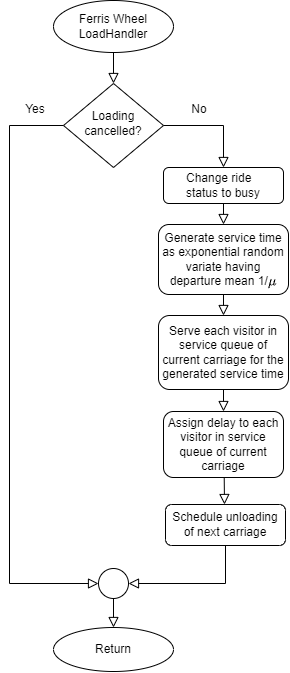

The diagram above was exported from draw.io. Its source (the exported page's mxGraphModel, read from the mxfile embedded in the PNG):
<mxGraphModel dx="886" dy="617" grid="0" gridSize="10" guides="1" tooltips="1" connect="1" arrows="1" fold="1" page="1" pageScale="1" pageWidth="413" pageHeight="583" background="#ffffff" math="1" shadow="0">
  <root>
    <mxCell id="WIyWlLk6GJQsqaUBKTNV-0" />
    <mxCell id="WIyWlLk6GJQsqaUBKTNV-1" parent="WIyWlLk6GJQsqaUBKTNV-0" />
    <mxCell id="XXHtIPgqakd9CH_oE0XA-0" value="Return" style="ellipse;whiteSpace=wrap;html=1;" parent="WIyWlLk6GJQsqaUBKTNV-1" vertex="1">
      <mxGeometry x="-358.99684210526317" y="634.9989473684211" width="120" height="44" as="geometry" />
    </mxCell>
    <mxCell id="XXHtIPgqakd9CH_oE0XA-1" value="Assign delay to each visitor in service queue of current carriage" style="rounded=1;whiteSpace=wrap;html=1;fontSize=12;glass=0;strokeWidth=1;shadow=0;" parent="WIyWlLk6GJQsqaUBKTNV-1" vertex="1">
      <mxGeometry x="-249" y="419" width="120" height="66" as="geometry" />
    </mxCell>
    <mxCell id="XXHtIPgqakd9CH_oE0XA-2" value="Generate service time as exponential random variate having departure mean 1/`mu`" style="rounded=1;whiteSpace=wrap;html=1;fontSize=12;glass=0;strokeWidth=1;shadow=0;" parent="WIyWlLk6GJQsqaUBKTNV-1" vertex="1">
      <mxGeometry x="-253.99684210526314" y="231.99894736842117" width="130" height="70" as="geometry" />
    </mxCell>
    <mxCell id="XXHtIPgqakd9CH_oE0XA-3" value="&lt;div align=&quot;justify&quot;&gt;Change ride&amp;nbsp;&lt;/div&gt;&lt;div align=&quot;justify&quot;&gt;status to busy&lt;/div&gt;" style="rounded=1;whiteSpace=wrap;html=1;align=center;" parent="WIyWlLk6GJQsqaUBKTNV-1" vertex="1">
      <mxGeometry x="-248.9968421052631" y="174.99894736842117" width="120" height="36" as="geometry" />
    </mxCell>
    <mxCell id="XXHtIPgqakd9CH_oE0XA-4" value="&lt;div&gt;Serve each visitor in service queue of current carriage for&amp;nbsp;&lt;span style=&quot;background-color: initial;&quot;&gt;the generated&amp;nbsp;&lt;/span&gt;&lt;span style=&quot;background-color: initial;&quot;&gt;service time&lt;/span&gt;&lt;/div&gt;" style="rounded=1;whiteSpace=wrap;html=1;" parent="WIyWlLk6GJQsqaUBKTNV-1" vertex="1">
      <mxGeometry x="-254" y="323" width="130" height="74" as="geometry" />
    </mxCell>
    <mxCell id="XXHtIPgqakd9CH_oE0XA-5" value="" style="ellipse;whiteSpace=wrap;html=1;aspect=fixed;" parent="WIyWlLk6GJQsqaUBKTNV-1" vertex="1">
      <mxGeometry x="-313.99684210526317" y="575.9989473684211" width="30" height="30" as="geometry" />
    </mxCell>
    <mxCell id="XXHtIPgqakd9CH_oE0XA-6" value="" style="rounded=0;html=1;jettySize=auto;orthogonalLoop=1;fontSize=11;endArrow=block;endFill=0;endSize=8;strokeWidth=1;shadow=0;labelBackgroundColor=none;edgeStyle=orthogonalEdgeStyle;exitX=0.5;exitY=1;exitDx=0;exitDy=0;entryX=0.5;entryY=0;entryDx=0;entryDy=0;" parent="WIyWlLk6GJQsqaUBKTNV-1" source="XXHtIPgqakd9CH_oE0XA-5" target="XXHtIPgqakd9CH_oE0XA-0" edge="1">
      <mxGeometry relative="1" as="geometry">
        <mxPoint x="-299.66684210526313" y="605.9989473684211" as="sourcePoint" />
        <mxPoint x="-298.99684210526317" y="630.9989473684211" as="targetPoint" />
      </mxGeometry>
    </mxCell>
    <mxCell id="XXHtIPgqakd9CH_oE0XA-7" value="Schedule unloading of next carriage" style="rounded=1;whiteSpace=wrap;html=1;fontSize=12;glass=0;strokeWidth=1;shadow=0;" parent="WIyWlLk6GJQsqaUBKTNV-1" vertex="1">
      <mxGeometry x="-246.9968421052631" y="511.9989473684211" width="120" height="41" as="geometry" />
    </mxCell>
    <mxCell id="XXHtIPgqakd9CH_oE0XA-8" value="" style="rounded=0;html=1;jettySize=auto;orthogonalLoop=1;fontSize=11;endArrow=block;endFill=0;endSize=8;strokeWidth=1;shadow=0;labelBackgroundColor=none;edgeStyle=orthogonalEdgeStyle;entryX=0.5;entryY=0;entryDx=0;entryDy=0;exitX=0.506;exitY=1.003;exitDx=0;exitDy=0;exitPerimeter=0;" parent="WIyWlLk6GJQsqaUBKTNV-1" edge="1" source="XXHtIPgqakd9CH_oE0XA-1">
      <mxGeometry relative="1" as="geometry">
        <mxPoint x="-189.9968421052631" y="480.9989473684211" as="sourcePoint" />
        <mxPoint x="-187.9968421052631" y="511.9989473684211" as="targetPoint" />
        <Array as="points">
          <mxPoint x="-188" y="485" />
        </Array>
      </mxGeometry>
    </mxCell>
    <mxCell id="XXHtIPgqakd9CH_oE0XA-9" value="Loading cancelled?" style="rhombus;whiteSpace=wrap;html=1;shadow=0;fontFamily=Helvetica;fontSize=12;align=center;strokeWidth=1;spacing=6;spacingTop=-4;" parent="WIyWlLk6GJQsqaUBKTNV-1" vertex="1">
      <mxGeometry x="-348.99684210526317" y="90.99894736842117" width="100" height="84" as="geometry" />
    </mxCell>
    <mxCell id="XXHtIPgqakd9CH_oE0XA-10" value="No" style="text;html=1;strokeColor=none;fillColor=none;align=center;verticalAlign=middle;whiteSpace=wrap;rounded=0;" parent="WIyWlLk6GJQsqaUBKTNV-1" vertex="1">
      <mxGeometry x="-230.9968421052631" y="107.99894736842117" width="36" height="18" as="geometry" />
    </mxCell>
    <mxCell id="XXHtIPgqakd9CH_oE0XA-11" value="" style="rounded=0;html=1;jettySize=auto;orthogonalLoop=1;fontSize=11;endArrow=block;endFill=0;endSize=8;strokeWidth=1;shadow=0;labelBackgroundColor=none;edgeStyle=orthogonalEdgeStyle;exitX=1;exitY=0.5;exitDx=0;exitDy=0;entryX=0.5;entryY=0;entryDx=0;entryDy=0;" parent="WIyWlLk6GJQsqaUBKTNV-1" source="XXHtIPgqakd9CH_oE0XA-9" target="XXHtIPgqakd9CH_oE0XA-3" edge="1">
      <mxGeometry relative="1" as="geometry">
        <mxPoint x="-218.9968421052631" y="130.99894736842117" as="sourcePoint" />
        <mxPoint x="-198.9968421052631" y="190.99894736842117" as="targetPoint" />
      </mxGeometry>
    </mxCell>
    <mxCell id="XXHtIPgqakd9CH_oE0XA-12" value="Yes" style="text;html=1;strokeColor=none;fillColor=none;align=center;verticalAlign=middle;whiteSpace=wrap;rounded=0;" parent="WIyWlLk6GJQsqaUBKTNV-1" vertex="1">
      <mxGeometry x="-394.99684210526317" y="107.99894736842117" width="36" height="18" as="geometry" />
    </mxCell>
    <mxCell id="XXHtIPgqakd9CH_oE0XA-13" value="" style="rounded=0;html=1;jettySize=auto;orthogonalLoop=1;fontSize=11;endArrow=block;endFill=0;endSize=8;strokeWidth=1;shadow=0;labelBackgroundColor=none;edgeStyle=orthogonalEdgeStyle;entryX=0.5;entryY=0;entryDx=0;entryDy=0;exitX=0.5;exitY=1;exitDx=0;exitDy=0;" parent="WIyWlLk6GJQsqaUBKTNV-1" source="XXHtIPgqakd9CH_oE0XA-3" target="XXHtIPgqakd9CH_oE0XA-2" edge="1">
      <mxGeometry relative="1" as="geometry">
        <mxPoint x="-168.9968421052631" y="230.99894736842117" as="sourcePoint" />
        <mxPoint x="-123.99684210526311" y="310.97094736842115" as="targetPoint" />
        <Array as="points" />
      </mxGeometry>
    </mxCell>
    <mxCell id="XXHtIPgqakd9CH_oE0XA-14" value="" style="rounded=0;html=1;jettySize=auto;orthogonalLoop=1;fontSize=11;endArrow=block;endFill=0;endSize=8;strokeWidth=1;shadow=0;labelBackgroundColor=none;edgeStyle=orthogonalEdgeStyle;exitX=0.5;exitY=1;exitDx=0;exitDy=0;entryX=0.5;entryY=0;entryDx=0;entryDy=0;" parent="WIyWlLk6GJQsqaUBKTNV-1" source="XXHtIPgqakd9CH_oE0XA-2" target="XXHtIPgqakd9CH_oE0XA-4" edge="1">
      <mxGeometry relative="1" as="geometry">
        <mxPoint x="-189.16684210526319" y="340.99894736842117" as="sourcePoint" />
        <mxPoint x="-188.9968421052631" y="370.99894736842117" as="targetPoint" />
        <Array as="points" />
      </mxGeometry>
    </mxCell>
    <mxCell id="XXHtIPgqakd9CH_oE0XA-15" value="" style="rounded=0;html=1;jettySize=auto;orthogonalLoop=1;fontSize=11;endArrow=block;endFill=0;endSize=8;strokeWidth=1;shadow=0;labelBackgroundColor=none;edgeStyle=orthogonalEdgeStyle;exitX=0.5;exitY=1;exitDx=0;exitDy=0;entryX=0.5;entryY=0;entryDx=0;entryDy=0;" parent="WIyWlLk6GJQsqaUBKTNV-1" source="XXHtIPgqakd9CH_oE0XA-4" target="XXHtIPgqakd9CH_oE0XA-1" edge="1">
      <mxGeometry relative="1" as="geometry">
        <mxPoint x="-189.06684210526305" y="431.9989473684211" as="sourcePoint" />
        <mxPoint x="-189.06684210526305" y="461.9989473684211" as="targetPoint" />
        <Array as="points" />
      </mxGeometry>
    </mxCell>
    <mxCell id="XXHtIPgqakd9CH_oE0XA-16" value="" style="rounded=0;html=1;jettySize=auto;orthogonalLoop=1;fontSize=11;endArrow=block;endFill=0;endSize=8;strokeWidth=1;shadow=0;labelBackgroundColor=none;edgeStyle=orthogonalEdgeStyle;exitX=0.5;exitY=1;exitDx=0;exitDy=0;entryX=1;entryY=0.5;entryDx=0;entryDy=0;" parent="WIyWlLk6GJQsqaUBKTNV-1" source="XXHtIPgqakd9CH_oE0XA-7" target="XXHtIPgqakd9CH_oE0XA-5" edge="1">
      <mxGeometry relative="1" as="geometry">
        <mxPoint x="-187.9968421052631" y="570.9989473684211" as="sourcePoint" />
        <mxPoint x="-186.9968421052631" y="585.9989473684211" as="targetPoint" />
        <Array as="points">
          <mxPoint x="-186.9968421052631" y="590.9989473684211" />
        </Array>
      </mxGeometry>
    </mxCell>
    <mxCell id="XXHtIPgqakd9CH_oE0XA-17" value="Ferris Wheel&lt;br&gt;LoadHandler" style="ellipse;whiteSpace=wrap;html=1;" parent="WIyWlLk6GJQsqaUBKTNV-1" vertex="1">
      <mxGeometry x="-358.99684210526317" y="7.99894736842117" width="120" height="52" as="geometry" />
    </mxCell>
    <mxCell id="XXHtIPgqakd9CH_oE0XA-18" value="" style="rounded=0;html=1;jettySize=auto;orthogonalLoop=1;fontSize=11;endArrow=block;endFill=0;endSize=8;strokeWidth=1;shadow=0;labelBackgroundColor=none;edgeStyle=orthogonalEdgeStyle;exitX=0.5;exitY=1;exitDx=0;exitDy=0;entryX=0.5;entryY=0;entryDx=0;entryDy=0;" parent="WIyWlLk6GJQsqaUBKTNV-1" source="XXHtIPgqakd9CH_oE0XA-17" target="XXHtIPgqakd9CH_oE0XA-9" edge="1">
      <mxGeometry relative="1" as="geometry">
        <mxPoint x="-299.25684210526316" y="30.99894736842117" as="sourcePoint" />
        <mxPoint x="-298.99684210526317" y="80.99894736842117" as="targetPoint" />
      </mxGeometry>
    </mxCell>
    <mxCell id="XXHtIPgqakd9CH_oE0XA-19" value="" style="rounded=0;html=1;jettySize=auto;orthogonalLoop=1;fontSize=11;endArrow=block;endFill=0;endSize=8;strokeWidth=1;shadow=0;labelBackgroundColor=none;edgeStyle=orthogonalEdgeStyle;exitX=0;exitY=0.5;exitDx=0;exitDy=0;entryX=0;entryY=0.5;entryDx=0;entryDy=0;" parent="WIyWlLk6GJQsqaUBKTNV-1" source="XXHtIPgqakd9CH_oE0XA-9" target="XXHtIPgqakd9CH_oE0XA-5" edge="1">
      <mxGeometry relative="1" as="geometry">
        <mxPoint x="-355.99684210526317" y="133.49894736842117" as="sourcePoint" />
        <mxPoint x="-423.99684210526317" y="577.9989473684211" as="targetPoint" />
        <Array as="points">
          <mxPoint x="-402.99684210526317" y="132.99894736842117" />
          <mxPoint x="-402.99684210526317" y="590.9989473684211" />
        </Array>
      </mxGeometry>
    </mxCell>
  </root>
</mxGraphModel>